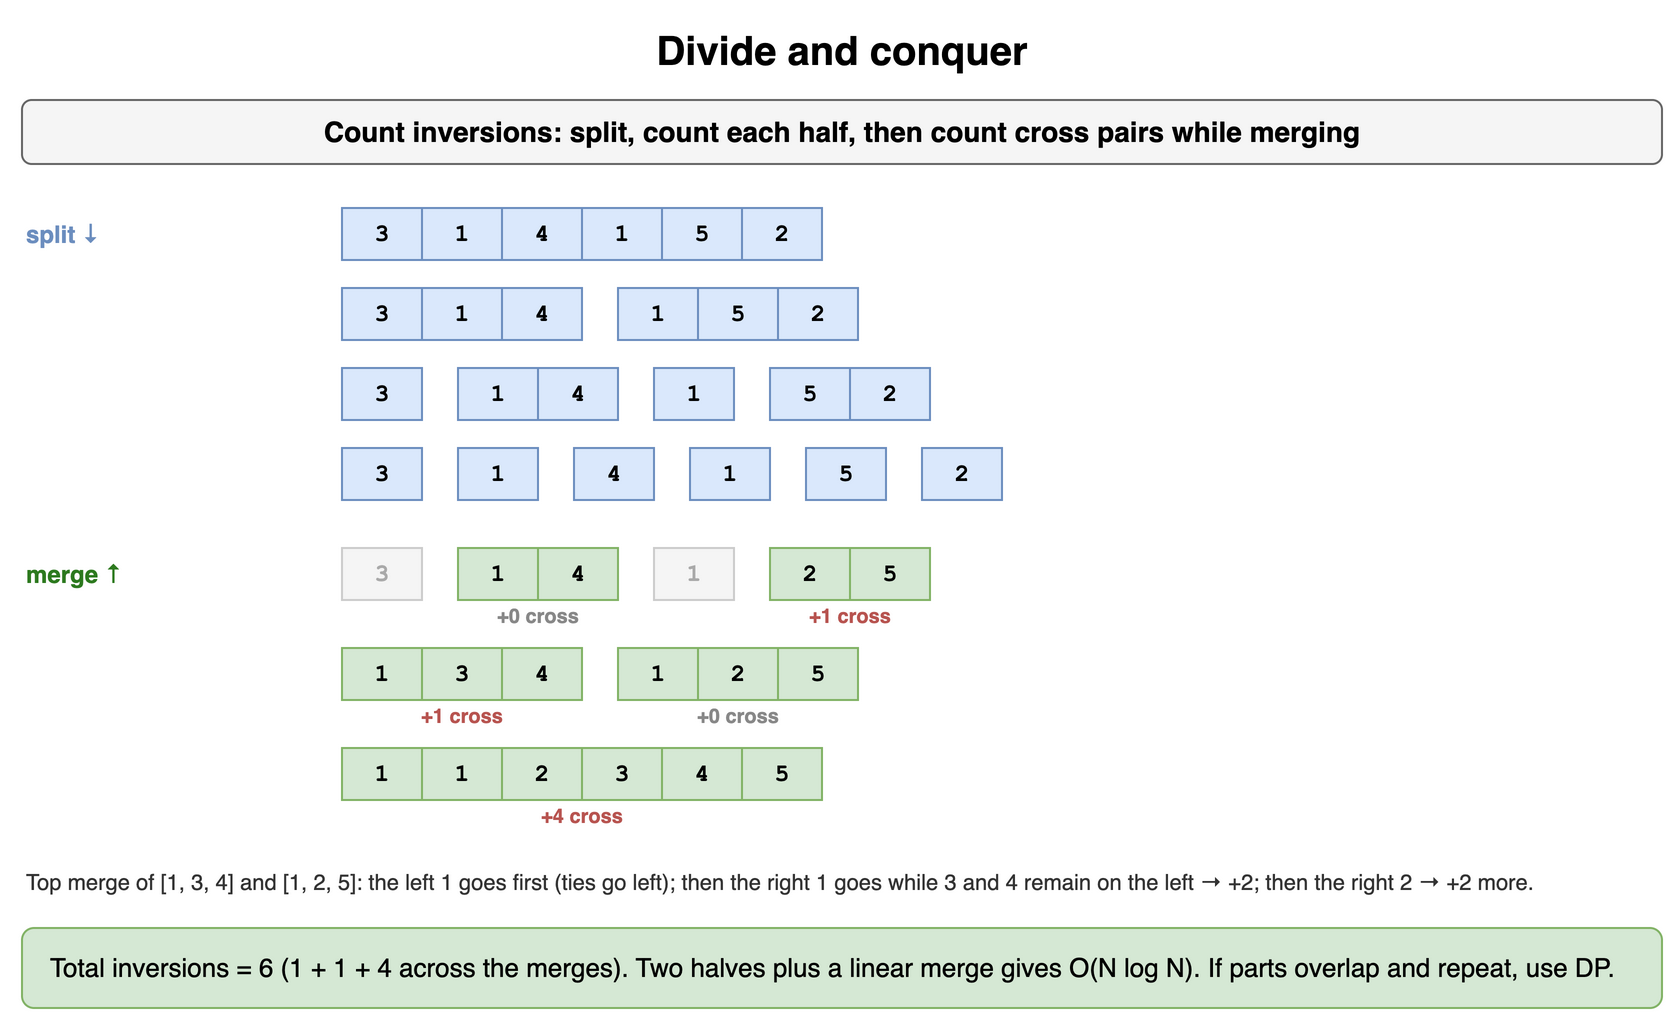

The diagram above was exported from draw.io. Its source (the exported page's mxGraphModel, read from the mxfile embedded in the PNG):
<mxGraphModel dx="900" dy="522" grid="1" gridSize="10" guides="1" tooltips="1" connect="1" arrows="1" fold="1" page="1" pageScale="1" pageWidth="900" pageHeight="522" math="0" shadow="0">
  <root>
    <mxCell id="0" />
    <mxCell id="1" parent="0" />
    <mxCell id="p181" value="Divide and conquer" style="text;html=1;align=center;verticalAlign=middle;whiteSpace=wrap;fontSize=20;fontStyle=1;" vertex="1" parent="1">
      <mxGeometry x="40" y="10" width="820" height="30" as="geometry" />
    </mxCell>
    <mxCell id="p182" value="Count inversions: split, count each half, then count cross pairs while merging" style="rounded=1;whiteSpace=wrap;html=1;fillColor=#f5f5f5;strokeColor=#666666;fontStyle=1;fontSize=14;" vertex="1" parent="1">
      <mxGeometry x="40" y="50" width="820" height="32" as="geometry" />
    </mxCell>
    <mxCell id="p183" value="split ↓" style="text;html=1;whiteSpace=wrap;fontSize=11;align=left;verticalAlign=middle;fontSize=12;fontColor=#6c8ebf;fontStyle=1;" vertex="1" parent="1">
      <mxGeometry x="40" y="104" width="100" height="26" as="geometry" />
    </mxCell>
    <mxCell id="p184" value="3" style="rounded=0;whiteSpace=wrap;html=1;fontFamily=Courier New;fontStyle=1;fontSize=13;fillColor=#dae8fc;strokeColor=#6c8ebf;fontSize=12;" vertex="1" parent="1">
      <mxGeometry x="200" y="104" width="40" height="26" as="geometry" />
    </mxCell>
    <mxCell id="p185" value="1" style="rounded=0;whiteSpace=wrap;html=1;fontFamily=Courier New;fontStyle=1;fontSize=13;fillColor=#dae8fc;strokeColor=#6c8ebf;fontSize=12;" vertex="1" parent="1">
      <mxGeometry x="240" y="104" width="40" height="26" as="geometry" />
    </mxCell>
    <mxCell id="p186" value="4" style="rounded=0;whiteSpace=wrap;html=1;fontFamily=Courier New;fontStyle=1;fontSize=13;fillColor=#dae8fc;strokeColor=#6c8ebf;fontSize=12;" vertex="1" parent="1">
      <mxGeometry x="280" y="104" width="40" height="26" as="geometry" />
    </mxCell>
    <mxCell id="p187" value="1" style="rounded=0;whiteSpace=wrap;html=1;fontFamily=Courier New;fontStyle=1;fontSize=13;fillColor=#dae8fc;strokeColor=#6c8ebf;fontSize=12;" vertex="1" parent="1">
      <mxGeometry x="320" y="104" width="40" height="26" as="geometry" />
    </mxCell>
    <mxCell id="p188" value="5" style="rounded=0;whiteSpace=wrap;html=1;fontFamily=Courier New;fontStyle=1;fontSize=13;fillColor=#dae8fc;strokeColor=#6c8ebf;fontSize=12;" vertex="1" parent="1">
      <mxGeometry x="360" y="104" width="40" height="26" as="geometry" />
    </mxCell>
    <mxCell id="p189" value="2" style="rounded=0;whiteSpace=wrap;html=1;fontFamily=Courier New;fontStyle=1;fontSize=13;fillColor=#dae8fc;strokeColor=#6c8ebf;fontSize=12;" vertex="1" parent="1">
      <mxGeometry x="400" y="104" width="40" height="26" as="geometry" />
    </mxCell>
    <mxCell id="p1810" value="3" style="rounded=0;whiteSpace=wrap;html=1;fontFamily=Courier New;fontStyle=1;fontSize=13;fillColor=#dae8fc;strokeColor=#6c8ebf;fontSize=12;" vertex="1" parent="1">
      <mxGeometry x="200" y="144" width="40" height="26" as="geometry" />
    </mxCell>
    <mxCell id="p1811" value="1" style="rounded=0;whiteSpace=wrap;html=1;fontFamily=Courier New;fontStyle=1;fontSize=13;fillColor=#dae8fc;strokeColor=#6c8ebf;fontSize=12;" vertex="1" parent="1">
      <mxGeometry x="240" y="144" width="40" height="26" as="geometry" />
    </mxCell>
    <mxCell id="p1812" value="4" style="rounded=0;whiteSpace=wrap;html=1;fontFamily=Courier New;fontStyle=1;fontSize=13;fillColor=#dae8fc;strokeColor=#6c8ebf;fontSize=12;" vertex="1" parent="1">
      <mxGeometry x="280" y="144" width="40" height="26" as="geometry" />
    </mxCell>
    <mxCell id="p1813" value="1" style="rounded=0;whiteSpace=wrap;html=1;fontFamily=Courier New;fontStyle=1;fontSize=13;fillColor=#dae8fc;strokeColor=#6c8ebf;fontSize=12;" vertex="1" parent="1">
      <mxGeometry x="338" y="144" width="40" height="26" as="geometry" />
    </mxCell>
    <mxCell id="p1814" value="5" style="rounded=0;whiteSpace=wrap;html=1;fontFamily=Courier New;fontStyle=1;fontSize=13;fillColor=#dae8fc;strokeColor=#6c8ebf;fontSize=12;" vertex="1" parent="1">
      <mxGeometry x="378" y="144" width="40" height="26" as="geometry" />
    </mxCell>
    <mxCell id="p1815" value="2" style="rounded=0;whiteSpace=wrap;html=1;fontFamily=Courier New;fontStyle=1;fontSize=13;fillColor=#dae8fc;strokeColor=#6c8ebf;fontSize=12;" vertex="1" parent="1">
      <mxGeometry x="418" y="144" width="40" height="26" as="geometry" />
    </mxCell>
    <mxCell id="p1816" value="3" style="rounded=0;whiteSpace=wrap;html=1;fontFamily=Courier New;fontStyle=1;fontSize=13;fillColor=#dae8fc;strokeColor=#6c8ebf;fontSize=12;" vertex="1" parent="1">
      <mxGeometry x="200" y="184" width="40" height="26" as="geometry" />
    </mxCell>
    <mxCell id="p1817" value="1" style="rounded=0;whiteSpace=wrap;html=1;fontFamily=Courier New;fontStyle=1;fontSize=13;fillColor=#dae8fc;strokeColor=#6c8ebf;fontSize=12;" vertex="1" parent="1">
      <mxGeometry x="258" y="184" width="40" height="26" as="geometry" />
    </mxCell>
    <mxCell id="p1818" value="4" style="rounded=0;whiteSpace=wrap;html=1;fontFamily=Courier New;fontStyle=1;fontSize=13;fillColor=#dae8fc;strokeColor=#6c8ebf;fontSize=12;" vertex="1" parent="1">
      <mxGeometry x="298" y="184" width="40" height="26" as="geometry" />
    </mxCell>
    <mxCell id="p1819" value="1" style="rounded=0;whiteSpace=wrap;html=1;fontFamily=Courier New;fontStyle=1;fontSize=13;fillColor=#dae8fc;strokeColor=#6c8ebf;fontSize=12;" vertex="1" parent="1">
      <mxGeometry x="356" y="184" width="40" height="26" as="geometry" />
    </mxCell>
    <mxCell id="p1820" value="5" style="rounded=0;whiteSpace=wrap;html=1;fontFamily=Courier New;fontStyle=1;fontSize=13;fillColor=#dae8fc;strokeColor=#6c8ebf;fontSize=12;" vertex="1" parent="1">
      <mxGeometry x="414" y="184" width="40" height="26" as="geometry" />
    </mxCell>
    <mxCell id="p1821" value="2" style="rounded=0;whiteSpace=wrap;html=1;fontFamily=Courier New;fontStyle=1;fontSize=13;fillColor=#dae8fc;strokeColor=#6c8ebf;fontSize=12;" vertex="1" parent="1">
      <mxGeometry x="454" y="184" width="40" height="26" as="geometry" />
    </mxCell>
    <mxCell id="p1822" value="3" style="rounded=0;whiteSpace=wrap;html=1;fontFamily=Courier New;fontStyle=1;fontSize=13;fillColor=#dae8fc;strokeColor=#6c8ebf;fontSize=12;" vertex="1" parent="1">
      <mxGeometry x="200" y="224" width="40" height="26" as="geometry" />
    </mxCell>
    <mxCell id="p1823" value="1" style="rounded=0;whiteSpace=wrap;html=1;fontFamily=Courier New;fontStyle=1;fontSize=13;fillColor=#dae8fc;strokeColor=#6c8ebf;fontSize=12;" vertex="1" parent="1">
      <mxGeometry x="258" y="224" width="40" height="26" as="geometry" />
    </mxCell>
    <mxCell id="p1824" value="4" style="rounded=0;whiteSpace=wrap;html=1;fontFamily=Courier New;fontStyle=1;fontSize=13;fillColor=#dae8fc;strokeColor=#6c8ebf;fontSize=12;" vertex="1" parent="1">
      <mxGeometry x="316" y="224" width="40" height="26" as="geometry" />
    </mxCell>
    <mxCell id="p1825" value="1" style="rounded=0;whiteSpace=wrap;html=1;fontFamily=Courier New;fontStyle=1;fontSize=13;fillColor=#dae8fc;strokeColor=#6c8ebf;fontSize=12;" vertex="1" parent="1">
      <mxGeometry x="374" y="224" width="40" height="26" as="geometry" />
    </mxCell>
    <mxCell id="p1826" value="5" style="rounded=0;whiteSpace=wrap;html=1;fontFamily=Courier New;fontStyle=1;fontSize=13;fillColor=#dae8fc;strokeColor=#6c8ebf;fontSize=12;" vertex="1" parent="1">
      <mxGeometry x="432" y="224" width="40" height="26" as="geometry" />
    </mxCell>
    <mxCell id="p1827" value="2" style="rounded=0;whiteSpace=wrap;html=1;fontFamily=Courier New;fontStyle=1;fontSize=13;fillColor=#dae8fc;strokeColor=#6c8ebf;fontSize=12;" vertex="1" parent="1">
      <mxGeometry x="490" y="224" width="40" height="26" as="geometry" />
    </mxCell>
    <mxCell id="p1828" value="merge ↑" style="text;html=1;whiteSpace=wrap;fontSize=11;align=left;verticalAlign=middle;fontSize=12;fontColor=#2d7a1f;fontStyle=1;" vertex="1" parent="1">
      <mxGeometry x="40" y="274" width="100" height="26" as="geometry" />
    </mxCell>
    <mxCell id="p1829" value="3" style="rounded=0;whiteSpace=wrap;html=1;fontFamily=Courier New;fontStyle=1;fontSize=13;fillColor=#f5f5f5;strokeColor=#cccccc;fontSize=12;fontColor=#aaaaaa;" vertex="1" parent="1">
      <mxGeometry x="200" y="274" width="40" height="26" as="geometry" />
    </mxCell>
    <mxCell id="p1830" value="1" style="rounded=0;whiteSpace=wrap;html=1;fontFamily=Courier New;fontStyle=1;fontSize=13;fillColor=#d5e8d4;strokeColor=#82b366;fontSize=12;" vertex="1" parent="1">
      <mxGeometry x="258" y="274" width="40" height="26" as="geometry" />
    </mxCell>
    <mxCell id="p1831" value="4" style="rounded=0;whiteSpace=wrap;html=1;fontFamily=Courier New;fontStyle=1;fontSize=13;fillColor=#d5e8d4;strokeColor=#82b366;fontSize=12;" vertex="1" parent="1">
      <mxGeometry x="298" y="274" width="40" height="26" as="geometry" />
    </mxCell>
    <mxCell id="p1832" value="+0 cross" style="text;html=1;whiteSpace=wrap;fontSize=11;align=center;verticalAlign=middle;fontSize=10;fontColor=#888888;fontStyle=1;" vertex="1" parent="1">
      <mxGeometry x="258" y="301" width="80" height="14" as="geometry" />
    </mxCell>
    <mxCell id="p1833" value="1" style="rounded=0;whiteSpace=wrap;html=1;fontFamily=Courier New;fontStyle=1;fontSize=13;fillColor=#f5f5f5;strokeColor=#cccccc;fontSize=12;fontColor=#aaaaaa;" vertex="1" parent="1">
      <mxGeometry x="356" y="274" width="40" height="26" as="geometry" />
    </mxCell>
    <mxCell id="p1834" value="2" style="rounded=0;whiteSpace=wrap;html=1;fontFamily=Courier New;fontStyle=1;fontSize=13;fillColor=#d5e8d4;strokeColor=#82b366;fontSize=12;" vertex="1" parent="1">
      <mxGeometry x="414" y="274" width="40" height="26" as="geometry" />
    </mxCell>
    <mxCell id="p1835" value="5" style="rounded=0;whiteSpace=wrap;html=1;fontFamily=Courier New;fontStyle=1;fontSize=13;fillColor=#d5e8d4;strokeColor=#82b366;fontSize=12;" vertex="1" parent="1">
      <mxGeometry x="454" y="274" width="40" height="26" as="geometry" />
    </mxCell>
    <mxCell id="p1836" value="+1 cross" style="text;html=1;whiteSpace=wrap;fontSize=11;align=center;verticalAlign=middle;fontSize=10;fontColor=#b85450;fontStyle=1;" vertex="1" parent="1">
      <mxGeometry x="414" y="301" width="80" height="14" as="geometry" />
    </mxCell>
    <mxCell id="p1837" value="1" style="rounded=0;whiteSpace=wrap;html=1;fontFamily=Courier New;fontStyle=1;fontSize=13;fillColor=#d5e8d4;strokeColor=#82b366;fontSize=12;" vertex="1" parent="1">
      <mxGeometry x="200" y="324" width="40" height="26" as="geometry" />
    </mxCell>
    <mxCell id="p1838" value="3" style="rounded=0;whiteSpace=wrap;html=1;fontFamily=Courier New;fontStyle=1;fontSize=13;fillColor=#d5e8d4;strokeColor=#82b366;fontSize=12;" vertex="1" parent="1">
      <mxGeometry x="240" y="324" width="40" height="26" as="geometry" />
    </mxCell>
    <mxCell id="p1839" value="4" style="rounded=0;whiteSpace=wrap;html=1;fontFamily=Courier New;fontStyle=1;fontSize=13;fillColor=#d5e8d4;strokeColor=#82b366;fontSize=12;" vertex="1" parent="1">
      <mxGeometry x="280" y="324" width="40" height="26" as="geometry" />
    </mxCell>
    <mxCell id="p1840" value="+1 cross" style="text;html=1;whiteSpace=wrap;fontSize=11;align=center;verticalAlign=middle;fontSize=10;fontColor=#b85450;fontStyle=1;" vertex="1" parent="1">
      <mxGeometry x="200" y="351" width="120" height="14" as="geometry" />
    </mxCell>
    <mxCell id="p1841" value="1" style="rounded=0;whiteSpace=wrap;html=1;fontFamily=Courier New;fontStyle=1;fontSize=13;fillColor=#d5e8d4;strokeColor=#82b366;fontSize=12;" vertex="1" parent="1">
      <mxGeometry x="338" y="324" width="40" height="26" as="geometry" />
    </mxCell>
    <mxCell id="p1842" value="2" style="rounded=0;whiteSpace=wrap;html=1;fontFamily=Courier New;fontStyle=1;fontSize=13;fillColor=#d5e8d4;strokeColor=#82b366;fontSize=12;" vertex="1" parent="1">
      <mxGeometry x="378" y="324" width="40" height="26" as="geometry" />
    </mxCell>
    <mxCell id="p1843" value="5" style="rounded=0;whiteSpace=wrap;html=1;fontFamily=Courier New;fontStyle=1;fontSize=13;fillColor=#d5e8d4;strokeColor=#82b366;fontSize=12;" vertex="1" parent="1">
      <mxGeometry x="418" y="324" width="40" height="26" as="geometry" />
    </mxCell>
    <mxCell id="p1844" value="+0 cross" style="text;html=1;whiteSpace=wrap;fontSize=11;align=center;verticalAlign=middle;fontSize=10;fontColor=#888888;fontStyle=1;" vertex="1" parent="1">
      <mxGeometry x="338" y="351" width="120" height="14" as="geometry" />
    </mxCell>
    <mxCell id="p1845" value="1" style="rounded=0;whiteSpace=wrap;html=1;fontFamily=Courier New;fontStyle=1;fontSize=13;fillColor=#d5e8d4;strokeColor=#82b366;fontSize=12;" vertex="1" parent="1">
      <mxGeometry x="200" y="374" width="40" height="26" as="geometry" />
    </mxCell>
    <mxCell id="p1846" value="1" style="rounded=0;whiteSpace=wrap;html=1;fontFamily=Courier New;fontStyle=1;fontSize=13;fillColor=#d5e8d4;strokeColor=#82b366;fontSize=12;" vertex="1" parent="1">
      <mxGeometry x="240" y="374" width="40" height="26" as="geometry" />
    </mxCell>
    <mxCell id="p1847" value="2" style="rounded=0;whiteSpace=wrap;html=1;fontFamily=Courier New;fontStyle=1;fontSize=13;fillColor=#d5e8d4;strokeColor=#82b366;fontSize=12;" vertex="1" parent="1">
      <mxGeometry x="280" y="374" width="40" height="26" as="geometry" />
    </mxCell>
    <mxCell id="p1848" value="3" style="rounded=0;whiteSpace=wrap;html=1;fontFamily=Courier New;fontStyle=1;fontSize=13;fillColor=#d5e8d4;strokeColor=#82b366;fontSize=12;" vertex="1" parent="1">
      <mxGeometry x="320" y="374" width="40" height="26" as="geometry" />
    </mxCell>
    <mxCell id="p1849" value="4" style="rounded=0;whiteSpace=wrap;html=1;fontFamily=Courier New;fontStyle=1;fontSize=13;fillColor=#d5e8d4;strokeColor=#82b366;fontSize=12;" vertex="1" parent="1">
      <mxGeometry x="360" y="374" width="40" height="26" as="geometry" />
    </mxCell>
    <mxCell id="p1850" value="5" style="rounded=0;whiteSpace=wrap;html=1;fontFamily=Courier New;fontStyle=1;fontSize=13;fillColor=#d5e8d4;strokeColor=#82b366;fontSize=12;" vertex="1" parent="1">
      <mxGeometry x="400" y="374" width="40" height="26" as="geometry" />
    </mxCell>
    <mxCell id="p1851" value="+4 cross" style="text;html=1;whiteSpace=wrap;fontSize=11;align=center;verticalAlign=middle;fontSize=10;fontColor=#b85450;fontStyle=1;" vertex="1" parent="1">
      <mxGeometry x="200" y="401" width="240" height="14" as="geometry" />
    </mxCell>
    <mxCell id="p1852" value="Top merge of [1, 3, 4] and [1, 2, 5]: the left 1 goes first (ties go left); then the right 1 goes while 3 and 4 remain on the left → +2; then the right 2 → +2 more." style="text;html=1;whiteSpace=wrap;fontSize=11;align=left;verticalAlign=middle;fontSize=11;fontColor=#333333;" vertex="1" parent="1">
      <mxGeometry x="40" y="424" width="820" height="34" as="geometry" />
    </mxCell>
    <mxCell id="p1853" value="Total inversions = 6 (1 + 1 + 4 across the merges). Two halves plus a linear merge gives O(N log N). If parts overlap and repeat, use DP." style="rounded=1;whiteSpace=wrap;html=1;fillColor=#d5e8d4;strokeColor=#82b366;fontSize=13;align=left;spacingLeft=12;" vertex="1" parent="1">
      <mxGeometry x="40" y="464" width="820" height="40" as="geometry" />
    </mxCell>
  </root>
</mxGraphModel>